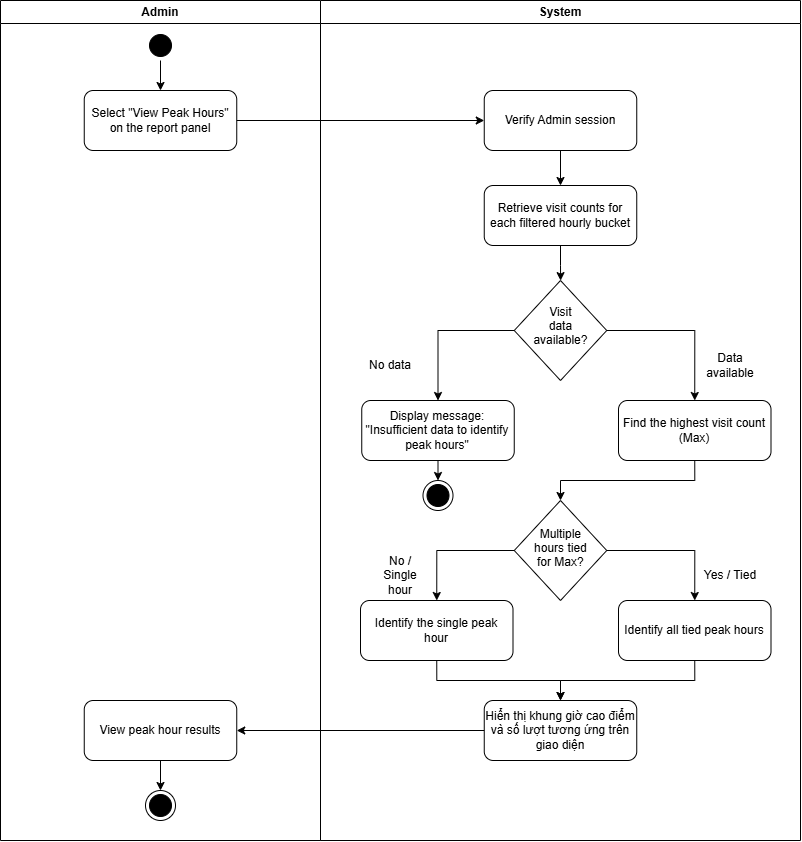

The diagram above was exported from draw.io. Its source (the exported page's mxGraphModel, read from the mxfile embedded in the PNG):
<mxGraphModel dx="627" dy="382" grid="1" gridSize="10" guides="1" tooltips="1" connect="1" arrows="1" fold="1" page="1" pageScale="1" pageWidth="850" pageHeight="1100" math="0" shadow="0">
  <root>
    <mxCell id="0" />
    <mxCell id="1" parent="0" />
    <mxCell id="f3wA9gV-O5e5bCPdZ5Ud-7" parent="1" style="swimlane;whiteSpace=wrap;html=1;startSize=23;" value="Admin" vertex="1">
      <mxGeometry height="840" width="320" x="80" y="80" as="geometry" />
    </mxCell>
    <mxCell id="EaufEtur421DVzWBXrY_-1" edge="1" parent="f3wA9gV-O5e5bCPdZ5Ud-7" source="f3wA9gV-O5e5bCPdZ5Ud-9" style="edgeStyle=orthogonalEdgeStyle;rounded=0;orthogonalLoop=1;jettySize=auto;html=1;exitX=0.5;exitY=1;exitDx=0;exitDy=0;entryX=0.5;entryY=0;entryDx=0;entryDy=0;defaultLabelBackgroundColor=page;" target="3K2VOXr9R0M1gW1RNWDr-1">
      <mxGeometry relative="1" as="geometry" />
    </mxCell>
    <mxCell id="f3wA9gV-O5e5bCPdZ5Ud-9" parent="f3wA9gV-O5e5bCPdZ5Ud-7" style="ellipse;html=1;shape=startState;fillColor=#000000;strokeColor=#000000;" value="" vertex="1">
      <mxGeometry height="30" width="30" x="145" y="30" as="geometry" />
    </mxCell>
    <mxCell id="3K2VOXr9R0M1gW1RNWDr-1" parent="f3wA9gV-O5e5bCPdZ5Ud-7" style="rounded=1;whiteSpace=wrap;html=1;roundedPerimeter=1;" value="Select &quot;View Peak Hours&quot; on the report panel" vertex="1">
      <mxGeometry height="60" width="152.5" x="83.75" y="90" as="geometry" />
    </mxCell>
    <mxCell id="BDtRU2hGU_u3jcF4hzfv-16" edge="1" parent="f3wA9gV-O5e5bCPdZ5Ud-7" source="BDtRU2hGU_u3jcF4hzfv-15" style="edgeStyle=orthogonalEdgeStyle;rounded=0;orthogonalLoop=1;jettySize=auto;html=1;exitX=0.5;exitY=1;exitDx=0;exitDy=0;entryX=0.5;entryY=0;entryDx=0;entryDy=0;defaultLabelBackgroundColor=page;" target="8WHhDUkdeqbvLJ7gfsw_-21">
      <mxGeometry relative="1" as="geometry" />
    </mxCell>
    <mxCell id="BDtRU2hGU_u3jcF4hzfv-15" parent="f3wA9gV-O5e5bCPdZ5Ud-7" style="rounded=1;whiteSpace=wrap;html=1;roundedPerimeter=1;" value="View peak hour results" vertex="1">
      <mxGeometry height="60" width="152.5" x="83.75" y="700" as="geometry" />
    </mxCell>
    <mxCell id="8WHhDUkdeqbvLJ7gfsw_-21" parent="f3wA9gV-O5e5bCPdZ5Ud-7" style="ellipse;html=1;shape=endState;fillColor=#000000;strokeColor=#000000;" value="" vertex="1">
      <mxGeometry height="30" width="30" x="145" y="790" as="geometry" />
    </mxCell>
    <mxCell id="f3wA9gV-O5e5bCPdZ5Ud-8" parent="1" style="swimlane;whiteSpace=wrap;html=1;" value="System" vertex="1">
      <mxGeometry height="840" width="480" x="400" y="80" as="geometry" />
    </mxCell>
    <mxCell id="VRdUhIKqVZnaxCfU3VyL-3" edge="1" parent="f3wA9gV-O5e5bCPdZ5Ud-8" source="8WHhDUkdeqbvLJ7gfsw_-3" style="edgeStyle=orthogonalEdgeStyle;rounded=0;orthogonalLoop=1;jettySize=auto;html=1;exitX=0.5;exitY=1;exitDx=0;exitDy=0;entryX=0.5;entryY=0;entryDx=0;entryDy=0;defaultLabelBackgroundColor=page;" target="VRdUhIKqVZnaxCfU3VyL-2">
      <mxGeometry relative="1" as="geometry" />
    </mxCell>
    <mxCell id="8WHhDUkdeqbvLJ7gfsw_-3" parent="f3wA9gV-O5e5bCPdZ5Ud-8" style="rounded=1;whiteSpace=wrap;html=1;roundedPerimeter=1;" value="Verify Admin session" vertex="1">
      <mxGeometry height="60" width="152.5" x="163.75" y="90" as="geometry" />
    </mxCell>
    <mxCell id="BDtRU2hGU_u3jcF4hzfv-11" edge="1" parent="f3wA9gV-O5e5bCPdZ5Ud-8" source="BDtRU2hGU_u3jcF4hzfv-7" style="edgeStyle=orthogonalEdgeStyle;rounded=0;orthogonalLoop=1;jettySize=auto;html=1;exitX=1;exitY=0.5;exitDx=0;exitDy=0;entryX=0.5;entryY=0;entryDx=0;entryDy=0;defaultLabelBackgroundColor=page;" target="BDtRU2hGU_u3jcF4hzfv-10">
      <mxGeometry relative="1" as="geometry" />
    </mxCell>
    <mxCell id="BDtRU2hGU_u3jcF4hzfv-12" edge="1" parent="f3wA9gV-O5e5bCPdZ5Ud-8" source="BDtRU2hGU_u3jcF4hzfv-7" style="edgeStyle=orthogonalEdgeStyle;rounded=0;orthogonalLoop=1;jettySize=auto;html=1;exitX=0;exitY=0.5;exitDx=0;exitDy=0;entryX=0.5;entryY=0;entryDx=0;entryDy=0;defaultLabelBackgroundColor=page;" target="BDtRU2hGU_u3jcF4hzfv-9">
      <mxGeometry relative="1" as="geometry" />
    </mxCell>
    <mxCell id="BDtRU2hGU_u3jcF4hzfv-7" parent="f3wA9gV-O5e5bCPdZ5Ud-8" style="rhombus;whiteSpace=wrap;html=1;shapeInside=1;" value="Visit data available?" vertex="1">
      <mxGeometry height="100" width="92.5" x="193.75" y="280" as="geometry" />
    </mxCell>
    <mxCell id="0HDQNt7hVo8tl8J9ku4V-14" edge="1" parent="f3wA9gV-O5e5bCPdZ5Ud-8" source="BDtRU2hGU_u3jcF4hzfv-9" style="edgeStyle=orthogonalEdgeStyle;rounded=0;orthogonalLoop=1;jettySize=auto;html=1;exitX=0.5;exitY=1;exitDx=0;exitDy=0;entryX=0.5;entryY=0;entryDx=0;entryDy=0;defaultLabelBackgroundColor=page;" target="0HDQNt7hVo8tl8J9ku4V-13">
      <mxGeometry relative="1" as="geometry" />
    </mxCell>
    <mxCell id="BDtRU2hGU_u3jcF4hzfv-9" parent="f3wA9gV-O5e5bCPdZ5Ud-8" style="rounded=1;whiteSpace=wrap;html=1;roundedPerimeter=1;" value="Display message: &quot;Insufficient data to identify peak hours&quot;" vertex="1">
      <mxGeometry height="60" width="152.5" x="41.25" y="400" as="geometry" />
    </mxCell>
    <mxCell id="0HDQNt7hVo8tl8J9ku4V-2" edge="1" parent="f3wA9gV-O5e5bCPdZ5Ud-8" source="BDtRU2hGU_u3jcF4hzfv-10" style="edgeStyle=orthogonalEdgeStyle;rounded=0;orthogonalLoop=1;jettySize=auto;html=1;exitX=0.5;exitY=1;exitDx=0;exitDy=0;entryX=0.5;entryY=0;entryDx=0;entryDy=0;defaultLabelBackgroundColor=page;" target="0HDQNt7hVo8tl8J9ku4V-1">
      <mxGeometry relative="1" as="geometry" />
    </mxCell>
    <mxCell id="BDtRU2hGU_u3jcF4hzfv-10" parent="f3wA9gV-O5e5bCPdZ5Ud-8" style="rounded=1;whiteSpace=wrap;html=1;roundedPerimeter=1;" value="Find the highest visit count (Max)" vertex="1">
      <mxGeometry height="60" width="152.5" x="298" y="400" as="geometry" />
    </mxCell>
    <mxCell id="BDtRU2hGU_u3jcF4hzfv-13" parent="f3wA9gV-O5e5bCPdZ5Ud-8" style="text;html=1;whiteSpace=wrap;strokeColor=none;fillColor=none;align=center;verticalAlign=middle;rounded=0;" value="Data available" vertex="1">
      <mxGeometry height="30" width="60" x="380" y="350" as="geometry" />
    </mxCell>
    <mxCell id="BDtRU2hGU_u3jcF4hzfv-14" parent="f3wA9gV-O5e5bCPdZ5Ud-8" style="text;html=1;whiteSpace=wrap;strokeColor=none;fillColor=none;align=center;verticalAlign=middle;rounded=0;" value="No data" vertex="1">
      <mxGeometry height="30" width="60" x="40" y="350" as="geometry" />
    </mxCell>
    <mxCell id="VRdUhIKqVZnaxCfU3VyL-2" parent="f3wA9gV-O5e5bCPdZ5Ud-8" style="rounded=1;whiteSpace=wrap;html=1;roundedPerimeter=1;" value="Retrieve visit counts for each filtered hourly bucket" vertex="1">
      <mxGeometry height="60" width="152.5" x="163.75" y="185" as="geometry" />
    </mxCell>
    <mxCell id="VRdUhIKqVZnaxCfU3VyL-6" edge="1" parent="f3wA9gV-O5e5bCPdZ5Ud-8" source="VRdUhIKqVZnaxCfU3VyL-2" style="edgeStyle=orthogonalEdgeStyle;rounded=0;orthogonalLoop=1;jettySize=auto;html=1;exitX=0.5;exitY=1;exitDx=0;exitDy=0;defaultLabelBackgroundColor=page;" target="BDtRU2hGU_u3jcF4hzfv-7">
      <mxGeometry relative="1" x="0.7252" as="geometry">
        <mxPoint x="240" y="340" as="sourcePoint" />
      </mxGeometry>
    </mxCell>
    <mxCell id="0HDQNt7hVo8tl8J9ku4V-5" edge="1" parent="f3wA9gV-O5e5bCPdZ5Ud-8" source="0HDQNt7hVo8tl8J9ku4V-1" style="edgeStyle=orthogonalEdgeStyle;rounded=0;orthogonalLoop=1;jettySize=auto;html=1;exitX=1;exitY=0.5;exitDx=0;exitDy=0;entryX=0.5;entryY=0;entryDx=0;entryDy=0;defaultLabelBackgroundColor=page;" target="0HDQNt7hVo8tl8J9ku4V-4">
      <mxGeometry relative="1" as="geometry" />
    </mxCell>
    <mxCell id="0HDQNt7hVo8tl8J9ku4V-6" edge="1" parent="f3wA9gV-O5e5bCPdZ5Ud-8" source="0HDQNt7hVo8tl8J9ku4V-1" style="edgeStyle=orthogonalEdgeStyle;rounded=0;orthogonalLoop=1;jettySize=auto;html=1;exitX=0;exitY=0.5;exitDx=0;exitDy=0;entryX=0.5;entryY=0;entryDx=0;entryDy=0;defaultLabelBackgroundColor=page;" target="0HDQNt7hVo8tl8J9ku4V-3">
      <mxGeometry relative="1" as="geometry" />
    </mxCell>
    <mxCell id="0HDQNt7hVo8tl8J9ku4V-1" parent="f3wA9gV-O5e5bCPdZ5Ud-8" style="rhombus;whiteSpace=wrap;html=1;shapeInside=1;" value="Multiple hours tied for Max?" vertex="1">
      <mxGeometry height="100" width="92.5" x="193.75" y="500" as="geometry" />
    </mxCell>
    <mxCell id="0HDQNt7hVo8tl8J9ku4V-10" edge="1" parent="f3wA9gV-O5e5bCPdZ5Ud-8" source="0HDQNt7hVo8tl8J9ku4V-3" style="edgeStyle=orthogonalEdgeStyle;rounded=0;orthogonalLoop=1;jettySize=auto;html=1;exitX=0.5;exitY=1;exitDx=0;exitDy=0;entryX=0.5;entryY=0;entryDx=0;entryDy=0;defaultLabelBackgroundColor=page;" target="0HDQNt7hVo8tl8J9ku4V-9">
      <mxGeometry relative="1" x="-0.0588" as="geometry" />
    </mxCell>
    <mxCell id="0HDQNt7hVo8tl8J9ku4V-3" parent="f3wA9gV-O5e5bCPdZ5Ud-8" style="rounded=1;whiteSpace=wrap;html=1;roundedPerimeter=1;" value="Identify the single peak hour" vertex="1">
      <mxGeometry height="60" width="152.5" x="40" y="600" as="geometry" />
    </mxCell>
    <mxCell id="0HDQNt7hVo8tl8J9ku4V-11" edge="1" parent="f3wA9gV-O5e5bCPdZ5Ud-8" source="0HDQNt7hVo8tl8J9ku4V-4" style="edgeStyle=orthogonalEdgeStyle;rounded=0;orthogonalLoop=1;jettySize=auto;html=1;exitX=0.5;exitY=1;exitDx=0;exitDy=0;entryX=0.5;entryY=0;entryDx=0;entryDy=0;defaultLabelBackgroundColor=page;" target="0HDQNt7hVo8tl8J9ku4V-9">
      <mxGeometry relative="1" as="geometry" />
    </mxCell>
    <mxCell id="0HDQNt7hVo8tl8J9ku4V-4" parent="f3wA9gV-O5e5bCPdZ5Ud-8" style="rounded=1;whiteSpace=wrap;html=1;roundedPerimeter=1;" value="Identify all tied peak hours" vertex="1">
      <mxGeometry height="60" width="152.5" x="298" y="600" as="geometry" />
    </mxCell>
    <mxCell id="0HDQNt7hVo8tl8J9ku4V-7" parent="f3wA9gV-O5e5bCPdZ5Ud-8" style="text;html=1;whiteSpace=wrap;strokeColor=none;fillColor=none;align=center;verticalAlign=middle;rounded=0;" value="No / Single hour" vertex="1">
      <mxGeometry height="30" width="60" x="50" y="560" as="geometry" />
    </mxCell>
    <mxCell id="0HDQNt7hVo8tl8J9ku4V-8" parent="f3wA9gV-O5e5bCPdZ5Ud-8" style="text;html=1;whiteSpace=wrap;strokeColor=none;fillColor=none;align=center;verticalAlign=middle;rounded=0;" value="Yes / Tied" vertex="1">
      <mxGeometry height="30" width="60" x="380" y="560" as="geometry" />
    </mxCell>
    <mxCell id="0HDQNt7hVo8tl8J9ku4V-9" parent="f3wA9gV-O5e5bCPdZ5Ud-8" style="rounded=1;whiteSpace=wrap;html=1;roundedPerimeter=1;" value="Hiển thị khung giờ cao điểm và số lượt tương ứng trên giao diện" vertex="1">
      <mxGeometry height="60" width="152.5" x="163.75" y="700" as="geometry" />
    </mxCell>
    <mxCell id="0HDQNt7hVo8tl8J9ku4V-13" parent="f3wA9gV-O5e5bCPdZ5Ud-8" style="ellipse;html=1;shape=endState;fillColor=#000000;strokeColor=#000000;" value="" vertex="1">
      <mxGeometry height="30" width="30" x="102.5" y="480" as="geometry" />
    </mxCell>
    <mxCell id="VRdUhIKqVZnaxCfU3VyL-1" edge="1" parent="1" source="3K2VOXr9R0M1gW1RNWDr-1" style="edgeStyle=orthogonalEdgeStyle;rounded=0;orthogonalLoop=1;jettySize=auto;html=1;exitX=1;exitY=0.5;exitDx=0;exitDy=0;entryX=0;entryY=0.5;entryDx=0;entryDy=0;defaultLabelBackgroundColor=page;" target="8WHhDUkdeqbvLJ7gfsw_-3">
      <mxGeometry relative="1" as="geometry" />
    </mxCell>
    <mxCell id="0HDQNt7hVo8tl8J9ku4V-12" edge="1" parent="1" source="0HDQNt7hVo8tl8J9ku4V-9" style="edgeStyle=orthogonalEdgeStyle;rounded=0;orthogonalLoop=1;jettySize=auto;html=1;exitX=0;exitY=0.5;exitDx=0;exitDy=0;entryX=1;entryY=0.5;entryDx=0;entryDy=0;defaultLabelBackgroundColor=page;" target="BDtRU2hGU_u3jcF4hzfv-15">
      <mxGeometry relative="1" as="geometry" />
    </mxCell>
  </root>
</mxGraphModel>